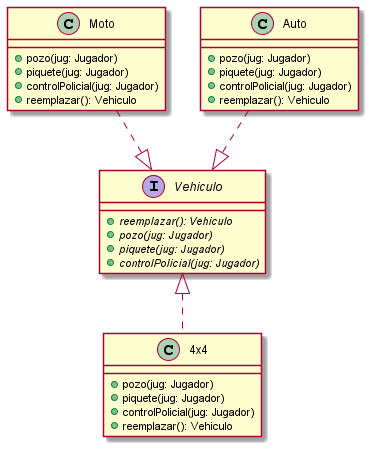

The diagram above was rendered by PlantUML. Its source (embedded in the PNG):
@startuml interface-vehiculo

interface Vehiculo {
    + {abstract} reemplazar(): Vehiculo
    + {abstract} pozo(jug: Jugador)
    + {abstract} piquete(jug: Jugador)
    + {abstract} controlPolicial(jug: Jugador)
}

class 4x4 { 
    + pozo(jug: Jugador)
    + piquete(jug: Jugador)
    + controlPolicial(jug: Jugador)
    + reemplazar(): Vehiculo
}

class Moto {
    + pozo(jug: Jugador)
    + piquete(jug: Jugador)
    + controlPolicial(jug: Jugador)
    + reemplazar(): Vehiculo
}

class Auto {
    + pozo(jug: Jugador)
    + piquete(jug: Jugador)
    + controlPolicial(jug: Jugador)
    + reemplazar(): Vehiculo
}

4x4 .up.|> Vehiculo
Auto ..|> Vehiculo
Moto ..|> Vehiculo

@enduml